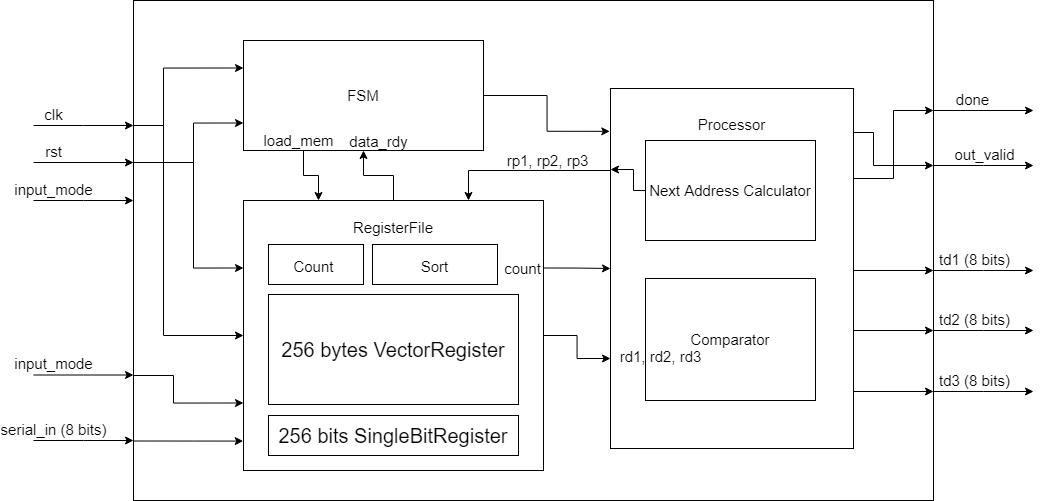

The diagram above was exported from draw.io. Its source (the exported page's mxGraphModel, read from the mxfile embedded in the PNG):
<mxGraphModel dx="2270" dy="534" grid="1" gridSize="10" guides="1" tooltips="1" connect="1" arrows="1" fold="1" page="1" pageScale="1" pageWidth="850" pageHeight="1100" math="0" shadow="0">
  <root>
    <mxCell id="0" />
    <mxCell id="1" parent="0" />
    <mxCell id="sVsPeMenzG7_H7nFdCs0-1" value="" style="rounded=0;whiteSpace=wrap;html=1;" vertex="1" parent="1">
      <mxGeometry x="20" y="40" width="800" height="500" as="geometry" />
    </mxCell>
    <mxCell id="sVsPeMenzG7_H7nFdCs0-39" style="edgeStyle=orthogonalEdgeStyle;rounded=0;orthogonalLoop=1;jettySize=auto;html=1;entryX=0;entryY=0.25;entryDx=0;entryDy=0;fontSize=20;exitX=0;exitY=0.324;exitDx=0;exitDy=0;exitPerimeter=0;" edge="1" parent="1" source="sVsPeMenzG7_H7nFdCs0-1" target="sVsPeMenzG7_H7nFdCs0-31">
      <mxGeometry relative="1" as="geometry">
        <mxPoint x="20" y="200" as="sourcePoint" />
        <Array as="points">
          <mxPoint x="80" y="202" />
          <mxPoint x="80" y="308" />
        </Array>
      </mxGeometry>
    </mxCell>
    <mxCell id="sVsPeMenzG7_H7nFdCs0-38" style="edgeStyle=orthogonalEdgeStyle;rounded=0;orthogonalLoop=1;jettySize=auto;html=1;exitX=0;exitY=0.25;exitDx=0;exitDy=0;entryX=0;entryY=0.5;entryDx=0;entryDy=0;fontSize=20;" edge="1" parent="1" source="sVsPeMenzG7_H7nFdCs0-1" target="sVsPeMenzG7_H7nFdCs0-31">
      <mxGeometry relative="1" as="geometry">
        <Array as="points">
          <mxPoint x="50" y="165" />
          <mxPoint x="50" y="375" />
        </Array>
      </mxGeometry>
    </mxCell>
    <mxCell id="sVsPeMenzG7_H7nFdCs0-35" style="edgeStyle=orthogonalEdgeStyle;rounded=0;orthogonalLoop=1;jettySize=auto;html=1;exitX=0;exitY=0.75;exitDx=0;exitDy=0;entryX=0;entryY=0.75;entryDx=0;entryDy=0;fontSize=20;" edge="1" parent="1" source="sVsPeMenzG7_H7nFdCs0-1" target="sVsPeMenzG7_H7nFdCs0-31">
      <mxGeometry relative="1" as="geometry">
        <Array as="points">
          <mxPoint x="60" y="415" />
          <mxPoint x="60" y="443" />
        </Array>
      </mxGeometry>
    </mxCell>
    <mxCell id="sVsPeMenzG7_H7nFdCs0-33" style="edgeStyle=orthogonalEdgeStyle;rounded=0;orthogonalLoop=1;jettySize=auto;html=1;exitX=0;exitY=0.25;exitDx=0;exitDy=0;fontSize=20;entryX=0;entryY=0.25;entryDx=0;entryDy=0;" edge="1" parent="1" source="sVsPeMenzG7_H7nFdCs0-1" target="sVsPeMenzG7_H7nFdCs0-29">
      <mxGeometry relative="1" as="geometry">
        <Array as="points">
          <mxPoint x="50" y="165" />
          <mxPoint x="50" y="108" />
        </Array>
      </mxGeometry>
    </mxCell>
    <mxCell id="sVsPeMenzG7_H7nFdCs0-2" value="" style="endArrow=classic;html=1;rounded=0;" edge="1" parent="1">
      <mxGeometry relative="1" as="geometry">
        <mxPoint x="-80" y="165" as="sourcePoint" />
        <mxPoint x="20" y="165" as="targetPoint" />
        <Array as="points">
          <mxPoint x="-30" y="165" />
        </Array>
      </mxGeometry>
    </mxCell>
    <mxCell id="sVsPeMenzG7_H7nFdCs0-12" value="clk" style="edgeLabel;resizable=0;html=1;align=center;verticalAlign=middle;fontSize=15;" connectable="0" vertex="1" parent="sVsPeMenzG7_H7nFdCs0-2">
      <mxGeometry relative="1" as="geometry">
        <mxPoint x="-31" y="-12" as="offset" />
      </mxGeometry>
    </mxCell>
    <mxCell id="sVsPeMenzG7_H7nFdCs0-7" value="" style="endArrow=classic;html=1;rounded=0;" edge="1" parent="1">
      <mxGeometry relative="1" as="geometry">
        <mxPoint x="-80" y="240" as="sourcePoint" />
        <mxPoint x="20" y="240" as="targetPoint" />
        <Array as="points">
          <mxPoint x="-30" y="240" />
        </Array>
      </mxGeometry>
    </mxCell>
    <mxCell id="sVsPeMenzG7_H7nFdCs0-8" value="input_mode" style="edgeLabel;resizable=0;html=1;align=center;verticalAlign=middle;fontSize=15;" connectable="0" vertex="1" parent="sVsPeMenzG7_H7nFdCs0-7">
      <mxGeometry relative="1" as="geometry">
        <mxPoint x="-31" y="-12" as="offset" />
      </mxGeometry>
    </mxCell>
    <mxCell id="sVsPeMenzG7_H7nFdCs0-13" value="" style="endArrow=classic;html=1;rounded=0;" edge="1" parent="1">
      <mxGeometry relative="1" as="geometry">
        <mxPoint x="-80" y="480" as="sourcePoint" />
        <mxPoint x="20" y="480" as="targetPoint" />
        <Array as="points">
          <mxPoint x="-30" y="480" />
        </Array>
      </mxGeometry>
    </mxCell>
    <mxCell id="sVsPeMenzG7_H7nFdCs0-14" value="serial_in (8 bits)" style="edgeLabel;resizable=0;html=1;align=center;verticalAlign=middle;fontSize=15;" connectable="0" vertex="1" parent="sVsPeMenzG7_H7nFdCs0-13">
      <mxGeometry relative="1" as="geometry">
        <mxPoint x="-31" y="-12" as="offset" />
      </mxGeometry>
    </mxCell>
    <mxCell id="sVsPeMenzG7_H7nFdCs0-15" value="" style="endArrow=classic;html=1;rounded=0;" edge="1" parent="1">
      <mxGeometry relative="1" as="geometry">
        <mxPoint x="-80" y="414.5" as="sourcePoint" />
        <mxPoint x="20" y="414.5" as="targetPoint" />
        <Array as="points">
          <mxPoint x="-30" y="414.5" />
        </Array>
      </mxGeometry>
    </mxCell>
    <mxCell id="sVsPeMenzG7_H7nFdCs0-16" value="input_mode" style="edgeLabel;resizable=0;html=1;align=center;verticalAlign=middle;fontSize=15;" connectable="0" vertex="1" parent="sVsPeMenzG7_H7nFdCs0-15">
      <mxGeometry relative="1" as="geometry">
        <mxPoint x="-31" y="-12" as="offset" />
      </mxGeometry>
    </mxCell>
    <mxCell id="sVsPeMenzG7_H7nFdCs0-17" value="" style="endArrow=classic;html=1;rounded=0;" edge="1" parent="1">
      <mxGeometry relative="1" as="geometry">
        <mxPoint x="-80" y="202" as="sourcePoint" />
        <mxPoint x="20" y="202" as="targetPoint" />
        <Array as="points" />
      </mxGeometry>
    </mxCell>
    <mxCell id="sVsPeMenzG7_H7nFdCs0-18" value="rst" style="edgeLabel;resizable=0;html=1;align=center;verticalAlign=middle;fontSize=15;" connectable="0" vertex="1" parent="sVsPeMenzG7_H7nFdCs0-17">
      <mxGeometry relative="1" as="geometry">
        <mxPoint x="-31" y="-12" as="offset" />
      </mxGeometry>
    </mxCell>
    <mxCell id="sVsPeMenzG7_H7nFdCs0-19" value="" style="endArrow=classic;html=1;rounded=0;" edge="1" parent="1">
      <mxGeometry relative="1" as="geometry">
        <mxPoint x="820" y="310" as="sourcePoint" />
        <mxPoint x="920" y="310" as="targetPoint" />
        <Array as="points">
          <mxPoint x="870" y="310" />
        </Array>
      </mxGeometry>
    </mxCell>
    <mxCell id="sVsPeMenzG7_H7nFdCs0-20" value="td1 (8 bits)" style="edgeLabel;resizable=0;html=1;align=center;verticalAlign=middle;fontSize=15;" connectable="0" vertex="1" parent="sVsPeMenzG7_H7nFdCs0-19">
      <mxGeometry relative="1" as="geometry">
        <mxPoint x="-10" y="-12" as="offset" />
      </mxGeometry>
    </mxCell>
    <mxCell id="sVsPeMenzG7_H7nFdCs0-21" value="" style="endArrow=classic;html=1;rounded=0;" edge="1" parent="1">
      <mxGeometry relative="1" as="geometry">
        <mxPoint x="820" y="205" as="sourcePoint" />
        <mxPoint x="920" y="205" as="targetPoint" />
        <Array as="points">
          <mxPoint x="870" y="205" />
        </Array>
      </mxGeometry>
    </mxCell>
    <mxCell id="sVsPeMenzG7_H7nFdCs0-22" value="out_valid" style="edgeLabel;resizable=0;html=1;align=center;verticalAlign=middle;fontSize=15;" connectable="0" vertex="1" parent="sVsPeMenzG7_H7nFdCs0-21">
      <mxGeometry relative="1" as="geometry">
        <mxPoint y="-12" as="offset" />
      </mxGeometry>
    </mxCell>
    <mxCell id="sVsPeMenzG7_H7nFdCs0-23" value="" style="endArrow=classic;html=1;rounded=0;" edge="1" parent="1">
      <mxGeometry relative="1" as="geometry">
        <mxPoint x="820" y="150" as="sourcePoint" />
        <mxPoint x="920" y="150" as="targetPoint" />
        <Array as="points" />
      </mxGeometry>
    </mxCell>
    <mxCell id="sVsPeMenzG7_H7nFdCs0-24" value="done" style="edgeLabel;resizable=0;html=1;align=center;verticalAlign=middle;fontSize=15;" connectable="0" vertex="1" parent="sVsPeMenzG7_H7nFdCs0-23">
      <mxGeometry relative="1" as="geometry">
        <mxPoint x="-12" y="-12" as="offset" />
      </mxGeometry>
    </mxCell>
    <mxCell id="sVsPeMenzG7_H7nFdCs0-25" value="" style="endArrow=classic;html=1;rounded=0;" edge="1" parent="1">
      <mxGeometry relative="1" as="geometry">
        <mxPoint x="820" y="370" as="sourcePoint" />
        <mxPoint x="920" y="370" as="targetPoint" />
        <Array as="points">
          <mxPoint x="870" y="370" />
        </Array>
      </mxGeometry>
    </mxCell>
    <mxCell id="sVsPeMenzG7_H7nFdCs0-26" value="td2 (8 bits)" style="edgeLabel;resizable=0;html=1;align=center;verticalAlign=middle;fontSize=15;" connectable="0" vertex="1" parent="sVsPeMenzG7_H7nFdCs0-25">
      <mxGeometry relative="1" as="geometry">
        <mxPoint x="-10" y="-12" as="offset" />
      </mxGeometry>
    </mxCell>
    <mxCell id="sVsPeMenzG7_H7nFdCs0-27" value="" style="endArrow=classic;html=1;rounded=0;" edge="1" parent="1">
      <mxGeometry relative="1" as="geometry">
        <mxPoint x="820" y="431" as="sourcePoint" />
        <mxPoint x="920" y="431" as="targetPoint" />
        <Array as="points">
          <mxPoint x="870" y="431" />
        </Array>
      </mxGeometry>
    </mxCell>
    <mxCell id="sVsPeMenzG7_H7nFdCs0-28" value="td3 (8 bits)" style="edgeLabel;resizable=0;html=1;align=center;verticalAlign=middle;fontSize=15;" connectable="0" vertex="1" parent="sVsPeMenzG7_H7nFdCs0-27">
      <mxGeometry relative="1" as="geometry">
        <mxPoint x="-10" y="-12" as="offset" />
      </mxGeometry>
    </mxCell>
    <mxCell id="sVsPeMenzG7_H7nFdCs0-41" style="edgeStyle=orthogonalEdgeStyle;rounded=0;orthogonalLoop=1;jettySize=auto;html=1;entryX=0.25;entryY=0;entryDx=0;entryDy=0;fontSize=20;exitX=0.25;exitY=1;exitDx=0;exitDy=0;" edge="1" parent="1" source="sVsPeMenzG7_H7nFdCs0-29" target="sVsPeMenzG7_H7nFdCs0-31">
      <mxGeometry relative="1" as="geometry" />
    </mxCell>
    <mxCell id="sVsPeMenzG7_H7nFdCs0-45" style="edgeStyle=orthogonalEdgeStyle;rounded=0;orthogonalLoop=1;jettySize=auto;html=1;entryX=-0.003;entryY=0.119;entryDx=0;entryDy=0;entryPerimeter=0;fontSize=15;" edge="1" parent="1" source="sVsPeMenzG7_H7nFdCs0-29" target="sVsPeMenzG7_H7nFdCs0-30">
      <mxGeometry relative="1" as="geometry" />
    </mxCell>
    <mxCell id="sVsPeMenzG7_H7nFdCs0-29" value="FSM" style="rounded=0;whiteSpace=wrap;html=1;fontSize=15;" vertex="1" parent="1">
      <mxGeometry x="130" y="80" width="240" height="110" as="geometry" />
    </mxCell>
    <mxCell id="sVsPeMenzG7_H7nFdCs0-55" style="edgeStyle=orthogonalEdgeStyle;rounded=0;orthogonalLoop=1;jettySize=auto;html=1;exitX=0;exitY=0.25;exitDx=0;exitDy=0;entryX=0.75;entryY=0;entryDx=0;entryDy=0;fontSize=15;" edge="1" parent="1" source="sVsPeMenzG7_H7nFdCs0-30" target="sVsPeMenzG7_H7nFdCs0-31">
      <mxGeometry relative="1" as="geometry">
        <Array as="points">
          <mxPoint x="500" y="210" />
          <mxPoint x="355" y="210" />
        </Array>
      </mxGeometry>
    </mxCell>
    <mxCell id="sVsPeMenzG7_H7nFdCs0-57" style="edgeStyle=orthogonalEdgeStyle;rounded=0;orthogonalLoop=1;jettySize=auto;html=1;exitX=1;exitY=0.5;exitDx=0;exitDy=0;fontSize=15;" edge="1" parent="1" source="sVsPeMenzG7_H7nFdCs0-30">
      <mxGeometry relative="1" as="geometry">
        <mxPoint x="820" y="310" as="targetPoint" />
        <Array as="points">
          <mxPoint x="740" y="310" />
          <mxPoint x="820" y="310" />
        </Array>
      </mxGeometry>
    </mxCell>
    <mxCell id="sVsPeMenzG7_H7nFdCs0-58" style="edgeStyle=orthogonalEdgeStyle;rounded=0;orthogonalLoop=1;jettySize=auto;html=1;exitX=1;exitY=0.5;exitDx=0;exitDy=0;fontSize=15;" edge="1" parent="1" source="sVsPeMenzG7_H7nFdCs0-30">
      <mxGeometry relative="1" as="geometry">
        <mxPoint x="820" y="431" as="targetPoint" />
        <Array as="points">
          <mxPoint x="740" y="431" />
        </Array>
      </mxGeometry>
    </mxCell>
    <mxCell id="sVsPeMenzG7_H7nFdCs0-59" style="edgeStyle=orthogonalEdgeStyle;rounded=0;orthogonalLoop=1;jettySize=auto;html=1;exitX=1;exitY=0.5;exitDx=0;exitDy=0;fontSize=15;" edge="1" parent="1" source="sVsPeMenzG7_H7nFdCs0-30">
      <mxGeometry relative="1" as="geometry">
        <mxPoint x="820" y="370" as="targetPoint" />
        <Array as="points">
          <mxPoint x="740" y="308" />
          <mxPoint x="740" y="370" />
        </Array>
      </mxGeometry>
    </mxCell>
    <mxCell id="sVsPeMenzG7_H7nFdCs0-60" style="edgeStyle=orthogonalEdgeStyle;rounded=0;orthogonalLoop=1;jettySize=auto;html=1;exitX=1;exitY=0.25;exitDx=0;exitDy=0;fontSize=15;" edge="1" parent="1" source="sVsPeMenzG7_H7nFdCs0-30">
      <mxGeometry relative="1" as="geometry">
        <mxPoint x="820" y="150" as="targetPoint" />
      </mxGeometry>
    </mxCell>
    <mxCell id="sVsPeMenzG7_H7nFdCs0-61" style="edgeStyle=orthogonalEdgeStyle;rounded=0;orthogonalLoop=1;jettySize=auto;html=1;exitX=1;exitY=0.25;exitDx=0;exitDy=0;fontSize=15;" edge="1" parent="1" source="sVsPeMenzG7_H7nFdCs0-30">
      <mxGeometry relative="1" as="geometry">
        <mxPoint x="820" y="205" as="targetPoint" />
        <Array as="points">
          <mxPoint x="760" y="172" />
          <mxPoint x="760" y="205" />
        </Array>
      </mxGeometry>
    </mxCell>
    <mxCell id="sVsPeMenzG7_H7nFdCs0-30" value="Processor&lt;br&gt;&lt;br&gt;&lt;br&gt;&lt;br&gt;&lt;br&gt;&lt;br&gt;&lt;br&gt;&lt;br&gt;&lt;br&gt;&lt;br&gt;&lt;br&gt;&lt;br&gt;&lt;br&gt;&lt;br&gt;&lt;br&gt;&lt;br&gt;&lt;br&gt;" style="rounded=0;whiteSpace=wrap;html=1;fontSize=15;" vertex="1" parent="1">
      <mxGeometry x="497" y="128" width="243" height="360" as="geometry" />
    </mxCell>
    <mxCell id="sVsPeMenzG7_H7nFdCs0-42" style="edgeStyle=orthogonalEdgeStyle;rounded=0;orthogonalLoop=1;jettySize=auto;html=1;exitX=0.5;exitY=0;exitDx=0;exitDy=0;entryX=0.5;entryY=1;entryDx=0;entryDy=0;fontSize=20;" edge="1" parent="1" source="sVsPeMenzG7_H7nFdCs0-31" target="sVsPeMenzG7_H7nFdCs0-29">
      <mxGeometry relative="1" as="geometry" />
    </mxCell>
    <mxCell id="sVsPeMenzG7_H7nFdCs0-48" style="edgeStyle=orthogonalEdgeStyle;rounded=0;orthogonalLoop=1;jettySize=auto;html=1;exitX=1;exitY=0.25;exitDx=0;exitDy=0;fontSize=15;" edge="1" parent="1" source="sVsPeMenzG7_H7nFdCs0-31" target="sVsPeMenzG7_H7nFdCs0-30">
      <mxGeometry relative="1" as="geometry" />
    </mxCell>
    <mxCell id="sVsPeMenzG7_H7nFdCs0-49" style="edgeStyle=orthogonalEdgeStyle;rounded=0;orthogonalLoop=1;jettySize=auto;html=1;exitX=1;exitY=0.5;exitDx=0;exitDy=0;entryX=0;entryY=0.75;entryDx=0;entryDy=0;fontSize=15;" edge="1" parent="1" source="sVsPeMenzG7_H7nFdCs0-31" target="sVsPeMenzG7_H7nFdCs0-30">
      <mxGeometry relative="1" as="geometry" />
    </mxCell>
    <mxCell id="sVsPeMenzG7_H7nFdCs0-31" value="RegisterFile&lt;br&gt;&lt;br&gt;&lt;br&gt;&lt;br&gt;&lt;br&gt;&lt;br&gt;&lt;br&gt;&lt;br&gt;&lt;br&gt;&lt;br&gt;&lt;br&gt;&lt;br&gt;&lt;br&gt;" style="rounded=0;whiteSpace=wrap;html=1;fontSize=15;" vertex="1" parent="1">
      <mxGeometry x="130" y="240" width="300" height="270" as="geometry" />
    </mxCell>
    <mxCell id="sVsPeMenzG7_H7nFdCs0-34" style="edgeStyle=orthogonalEdgeStyle;rounded=0;orthogonalLoop=1;jettySize=auto;html=1;fontSize=20;entryX=0;entryY=0.75;entryDx=0;entryDy=0;exitX=-0.001;exitY=0.324;exitDx=0;exitDy=0;exitPerimeter=0;" edge="1" parent="1" source="sVsPeMenzG7_H7nFdCs0-1" target="sVsPeMenzG7_H7nFdCs0-29">
      <mxGeometry relative="1" as="geometry">
        <mxPoint x="30" y="202" as="sourcePoint" />
        <mxPoint x="120" y="140" as="targetPoint" />
        <Array as="points">
          <mxPoint x="80" y="202" />
          <mxPoint x="80" y="163" />
        </Array>
      </mxGeometry>
    </mxCell>
    <mxCell id="sVsPeMenzG7_H7nFdCs0-36" value="256 bytes VectorRegister" style="rounded=0;whiteSpace=wrap;html=1;fontSize=20;" vertex="1" parent="1">
      <mxGeometry x="155" y="334" width="250" height="110" as="geometry" />
    </mxCell>
    <mxCell id="sVsPeMenzG7_H7nFdCs0-37" value="256 bits SingleBitRegister" style="rounded=0;whiteSpace=wrap;html=1;fontSize=20;" vertex="1" parent="1">
      <mxGeometry x="155" y="455" width="250" height="40" as="geometry" />
    </mxCell>
    <mxCell id="sVsPeMenzG7_H7nFdCs0-40" style="edgeStyle=orthogonalEdgeStyle;rounded=0;orthogonalLoop=1;jettySize=auto;html=1;exitX=0;exitY=0.881;exitDx=0;exitDy=0;entryX=-0.001;entryY=0.891;entryDx=0;entryDy=0;fontSize=20;exitPerimeter=0;entryPerimeter=0;" edge="1" parent="1" source="sVsPeMenzG7_H7nFdCs0-1" target="sVsPeMenzG7_H7nFdCs0-31">
      <mxGeometry relative="1" as="geometry">
        <mxPoint x="30" y="425" as="sourcePoint" />
        <mxPoint x="140" y="452.5" as="targetPoint" />
        <Array as="points">
          <mxPoint x="80" y="481" />
          <mxPoint x="80" y="481" />
        </Array>
      </mxGeometry>
    </mxCell>
    <mxCell id="sVsPeMenzG7_H7nFdCs0-43" value="&lt;font style=&quot;font-size: 15px&quot;&gt;load_mem&lt;/font&gt;" style="text;html=1;align=center;verticalAlign=middle;resizable=0;points=[];autosize=1;strokeColor=none;fillColor=none;fontSize=20;" vertex="1" parent="1">
      <mxGeometry x="140" y="163" width="90" height="30" as="geometry" />
    </mxCell>
    <mxCell id="sVsPeMenzG7_H7nFdCs0-44" value="data_rdy" style="text;html=1;align=center;verticalAlign=middle;resizable=0;points=[];autosize=1;strokeColor=none;fillColor=none;fontSize=15;" vertex="1" parent="1">
      <mxGeometry x="230" y="171" width="70" height="20" as="geometry" />
    </mxCell>
    <mxCell id="sVsPeMenzG7_H7nFdCs0-46" value="&lt;font style=&quot;font-size: 15px&quot;&gt;Count&amp;nbsp;&lt;/font&gt;" style="rounded=0;whiteSpace=wrap;html=1;fontSize=20;" vertex="1" parent="1">
      <mxGeometry x="155" y="284" width="95" height="40" as="geometry" />
    </mxCell>
    <mxCell id="sVsPeMenzG7_H7nFdCs0-51" value="count" style="text;html=1;align=center;verticalAlign=middle;resizable=0;points=[];autosize=1;strokeColor=none;fillColor=none;fontSize=15;" vertex="1" parent="1">
      <mxGeometry x="384" y="298" width="50" height="20" as="geometry" />
    </mxCell>
    <mxCell id="sVsPeMenzG7_H7nFdCs0-53" value="&lt;font style=&quot;font-size: 15px&quot;&gt;Sort&lt;/font&gt;" style="rounded=0;whiteSpace=wrap;html=1;fontSize=20;" vertex="1" parent="1">
      <mxGeometry x="259" y="284" width="125" height="40" as="geometry" />
    </mxCell>
    <mxCell id="sVsPeMenzG7_H7nFdCs0-56" value="rp1, rp2, rp3" style="text;html=1;align=center;verticalAlign=middle;resizable=0;points=[];autosize=1;strokeColor=none;fillColor=none;fontSize=15;" vertex="1" parent="1">
      <mxGeometry x="384" y="190" width="100" height="20" as="geometry" />
    </mxCell>
    <mxCell id="sVsPeMenzG7_H7nFdCs0-62" value="Comparator" style="rounded=0;whiteSpace=wrap;html=1;fontSize=15;" vertex="1" parent="1">
      <mxGeometry x="532" y="318" width="170" height="122" as="geometry" />
    </mxCell>
    <mxCell id="sVsPeMenzG7_H7nFdCs0-64" style="edgeStyle=orthogonalEdgeStyle;rounded=0;orthogonalLoop=1;jettySize=auto;html=1;entryX=0;entryY=0.225;entryDx=0;entryDy=0;entryPerimeter=0;fontSize=15;exitX=0;exitY=0.5;exitDx=0;exitDy=0;" edge="1" parent="1" source="sVsPeMenzG7_H7nFdCs0-63" target="sVsPeMenzG7_H7nFdCs0-30">
      <mxGeometry relative="1" as="geometry">
        <Array as="points">
          <mxPoint x="520" y="230" />
          <mxPoint x="520" y="209" />
        </Array>
      </mxGeometry>
    </mxCell>
    <mxCell id="sVsPeMenzG7_H7nFdCs0-63" value="Next Address Calculator" style="rounded=0;whiteSpace=wrap;html=1;fontSize=15;" vertex="1" parent="1">
      <mxGeometry x="532" y="180" width="170" height="100" as="geometry" />
    </mxCell>
    <mxCell id="sVsPeMenzG7_H7nFdCs0-52" value="rd1, rd2, rd3" style="text;html=1;align=center;verticalAlign=middle;resizable=0;points=[];autosize=1;strokeColor=none;fillColor=none;fontSize=15;" vertex="1" parent="1">
      <mxGeometry x="497" y="386" width="100" height="20" as="geometry" />
    </mxCell>
  </root>
</mxGraphModel>